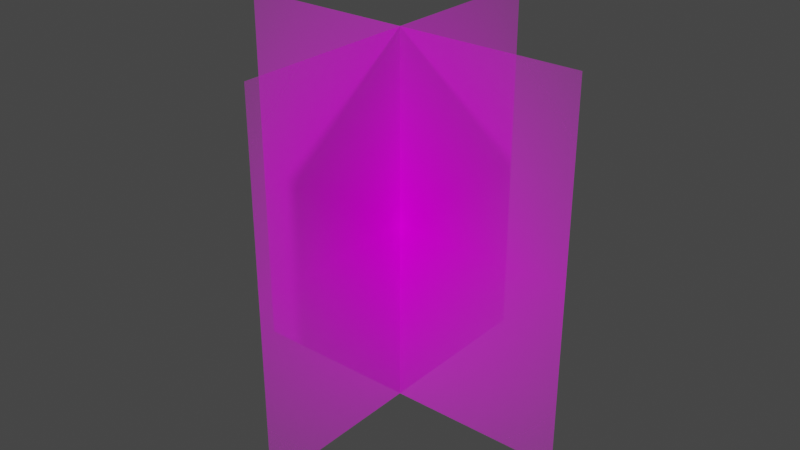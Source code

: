 # Source: Grass_LOD2.blend  (saved by Blender 2.81.16; exported with 4.5.12 LTS)
import bpy
from mathutils import Matrix  # noqa: F401  (used for matrix-valued properties, if any)

bpy.ops.wm.read_factory_settings(use_empty=True)
scene = bpy.context.scene
scene.name = 'Scene'

# ---- collections
col_collection = bpy.data.collections.new('Collection'); scene.collection.children.link(col_collection)

# ---- images (referenced by path relative to the original .blend; pixels are not part of the script)
import os
ASSET_DIR = os.environ.get("B2B_ASSET_DIR", "")  # directory of the original .blend (textures are referenced by path, not embedded)
HERE = os.path.dirname(os.path.abspath(__file__))  # packed textures are extracted next to this script under _unpacked/

def load_image(name, relpath, width, height, colorspace="sRGB"):
    """Load a texture the original file referenced (path relative to the .blend, or extracted next to this script)."""
    p = next((c for c in (os.path.join(HERE, relpath), os.path.join(ASSET_DIR, relpath)) if relpath and os.path.exists(c)), "")
    if p:
        img = bpy.data.images.load(p, check_existing=True)
        img.name = name
    else:  # same state as the original file: an image datablock whose file is absent (Cycles renders it pink)
        img = bpy.data.images.new(name, width, height)
        img.source = "FILE"
        img.filepath = "//" + (relpath or name)
    img.colorspace_settings.name = colorspace
    return img
img_grass_low1_png = load_image('Grass_Low1.png', 'Grass_Low1.png', 1024, 1024, 'sRGB')
img_grass_low2_png = load_image('Grass_Low2.png', 'Grass_Low2.png', 1024, 1024, 'sRGB')

# ---- materials (node trees are filled in below, after node groups)
mat_grass_low1 = bpy.data.materials.new('Grass_Low1')
mat_grass_low1.surface_render_method = 'BLENDED'
mat_grass_low1.blend_method = 'BLEND'
mat_grass_low1.use_transparent_shadow = False
mat_grass_low2 = bpy.data.materials.new('Grass_Low2')
mat_grass_low2.surface_render_method = 'BLENDED'
mat_grass_low2.blend_method = 'BLEND'
mat_grass_low2.use_transparent_shadow = False

# ---- material node trees
mat_grass_low1.use_nodes = True; mat_grass_low1.node_tree.nodes.clear()
_N = mat_grass_low1.node_tree.nodes; _L = mat_grass_low1.node_tree.links
n0 = _N.new('ShaderNodeOutputMaterial'); n0.name = 'Material Output'; n0.location = (300, 300)
n1 = _N.new('ShaderNodeTexImage'); n1.name = 'Image Texture'; n1.location = (-200, 300)
n1.image = img_grass_low1_png
n1.extension = 'CLIP'
n2 = _N.new('ShaderNodeBsdfPrincipled'); n2.name = 'Principled BSDF'; n2.location = (0, 300)
n2.distribution = 'GGX'
n2.subsurface_method = 'BURLEY'
n2.inputs[2].default_value = 1.0
n2.inputs[3].default_value = 1.45
n2.inputs[13].default_value = 0.0
n2.inputs[27].default_value = (0.0, 0.0, 0.0, 1.0)
n2.inputs[28].default_value = 1.0
_L.new(n1.outputs[0], n2.inputs[0])
_L.new(n1.outputs[1], n2.inputs[4])
_L.new(n2.outputs[0], n0.inputs[0])
n0.is_active_output = True
mat_grass_low2.use_nodes = True; mat_grass_low2.node_tree.nodes.clear()
_N = mat_grass_low2.node_tree.nodes; _L = mat_grass_low2.node_tree.links
n0 = _N.new('ShaderNodeOutputMaterial'); n0.name = 'Material Output'; n0.location = (300, 300)
n1 = _N.new('ShaderNodeTexImage'); n1.name = 'Image Texture'; n1.location = (-200, 300)
n1.image = img_grass_low2_png
n1.extension = 'CLIP'
n2 = _N.new('ShaderNodeBsdfPrincipled'); n2.name = 'Principled BSDF'; n2.location = (0, 300)
n2.distribution = 'GGX'
n2.subsurface_method = 'BURLEY'
n2.inputs[2].default_value = 1.0
n2.inputs[3].default_value = 1.45
n2.inputs[13].default_value = 0.0
n2.inputs[27].default_value = (0.0, 0.0, 0.0, 1.0)
n2.inputs[28].default_value = 1.0
_L.new(n1.outputs[0], n2.inputs[0])
_L.new(n1.outputs[1], n2.inputs[4])
_L.new(n2.outputs[0], n0.inputs[0])
n0.is_active_output = True

# ---- world
world_world = bpy.data.worlds.new('World'); scene.world = world_world
world_world.use_nodes = True; world_world.node_tree.nodes.clear()
_N = world_world.node_tree.nodes; _L = world_world.node_tree.links
n0 = _N.new('ShaderNodeOutputWorld'); n0.name = 'World Output'; n0.location = (300, 300)
n1 = _N.new('ShaderNodeBackground'); n1.name = 'Background'; n1.location = (10, 300)
n1.inputs[0].default_value = (0.05088, 0.05088, 0.05088, 1.0)
_L.new(n1.outputs[0], n0.inputs[0])
n0.is_active_output = True
world_world.color = (0.05088, 0.05088, 0.05088)
world_world.use_sun_shadow = False
world_world.sun_shadow_jitter_overblur = 0.0

# ---- meshes
me_grass_low1 = bpy.data.meshes.new('Grass_Low1')
me_grass_low1.from_pydata([(-0.4733, -0.5, 0.0), (0.4733, -0.5, 0.0), (-0.4733, 0.5, 0.0), (0.4733, 0.5, 0.0)], [], [(0, 1, 3, 2)])
_uv = me_grass_low1.uv_layers.new(name='UVMap')
_uv.uv.foreach_set('vector', [0.0, 0.0, 1.0, 0.0, 1.0, 1.0, 0.0, 1.0])
me_grass_low1.materials.append(mat_grass_low1)
me_grass_low1.use_remesh_fix_poles = True
me_grass_low1.use_remesh_preserve_attributes = False
me_grass_low1.use_mirror_vertex_groups = False
me_grass_low1.update()
me_grass_low2 = bpy.data.meshes.new('Grass_Low2')
me_grass_low2.from_pydata([(-0.4733, -0.5, 0.0), (0.4733, -0.5, 0.0), (-0.4733, 0.5, 0.0), (0.4733, 0.5, 0.0)], [], [(0, 1, 3, 2)])
_uv = me_grass_low2.uv_layers.new(name='UVMap')
_uv.uv.foreach_set('vector', [0.0, 0.0, 1.0, 0.0, 1.0, 1.0, 0.0, 1.0])
me_grass_low2.materials.append(mat_grass_low2)
me_grass_low2.use_remesh_fix_poles = True
me_grass_low2.use_remesh_preserve_attributes = False
me_grass_low2.use_mirror_vertex_groups = False
me_grass_low2.update()

# ---- objects
ob_grass_low1 = bpy.data.objects.new('Grass_Low1', me_grass_low1)
ob_grass_low2 = bpy.data.objects.new('Grass_Low2', me_grass_low2)

# ---- transforms, parenting, visibility, modifiers, constraints
ob_grass_low1.location = (0.0, 0.0, 0.0)
ob_grass_low1.rotation_euler = (1.571, 0.0, 4.712)
ob_grass_low1.lineart.crease_threshold = 0.0
ob_grass_low2.location = (-4.575e-08, 0.0, 0.0)
ob_grass_low2.rotation_euler = (1.571, 0.0, 3.142)
ob_grass_low2.lineart.crease_threshold = 0.0

# ---- collection membership
col_collection.objects.link(ob_grass_low1)
col_collection.objects.link(ob_grass_low2)

# ---- scene / render settings (as saved in the file)
scene.frame_start = 1; scene.frame_end = 250; scene.frame_set(1)
scene.render.engine = 'BLENDER_EEVEE_NEXT'
scene.cycles.use_denoising = False
scene.cycles.samples = 128
scene.cycles.sampling_pattern = 'TABULATED_SOBOL'
scene.cycles.use_adaptive_sampling = False
scene.cycles.use_light_tree = False
scene.view_settings.view_transform = 'Filmic'
bpy.context.view_layer.update()

# ---- added for rendering (the .blend has no active camera and no usable light): camera, sun
cam_auto = bpy.data.cameras.new('AutoCamera')
cam_auto.lens = 50.0
cam_auto.sensor_width = 36.0
cam_auto.clip_end = 1000.0
ob_auto_camera = bpy.data.objects.new('AutoCamera', cam_auto)
scene.collection.objects.link(ob_auto_camera)
ob_auto_camera.location = (1.54594, -1.85513, 1.23675)
ob_auto_camera.rotation_euler = (1.09748, -7.21219e-08, 0.694738)
scene.camera = ob_auto_camera
light_auto_sun = bpy.data.lights.new('AutoSun', 'SUN')
light_auto_sun.energy = 3.0
light_auto_sun.angle = 0.0523599
ob_auto_sun = bpy.data.objects.new('AutoSun', light_auto_sun)
scene.collection.objects.link(ob_auto_sun)
ob_auto_sun.rotation_euler = (0.872665, 0.174533, 0.523599)
bpy.context.view_layer.update()
